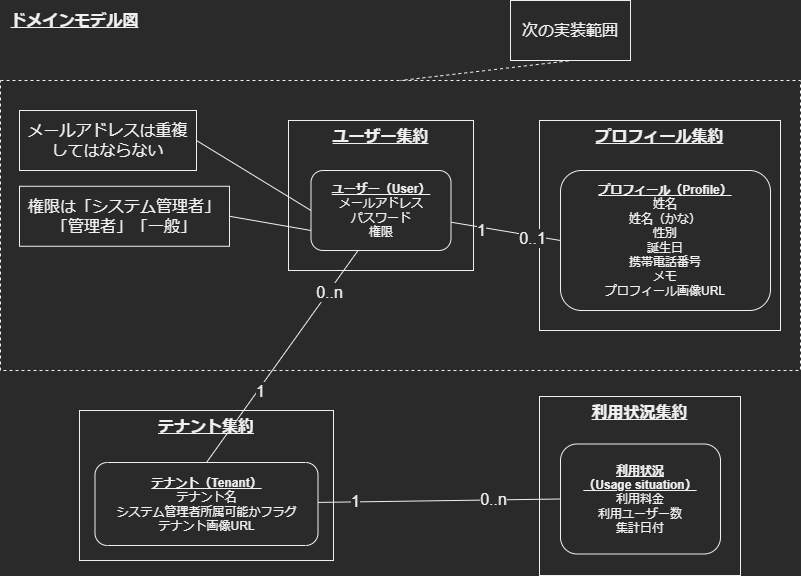

The diagram above was exported from draw.io. Its source (the exported page's mxGraphModel, read from the mxfile embedded in the PNG):
<mxGraphModel dx="595" dy="697" grid="1" gridSize="10" guides="1" tooltips="1" connect="1" arrows="1" fold="1" page="1" pageScale="1" pageWidth="827" pageHeight="1169" math="0" shadow="0">
  <root>
    <mxCell id="WVxhJaxNYqiaH9OCG05g-0" />
    <mxCell id="WVxhJaxNYqiaH9OCG05g-1" parent="WVxhJaxNYqiaH9OCG05g-0" />
    <mxCell id="BGKhlkvPOB45I2mi_yuQ-0" value="" style="rounded=0;whiteSpace=wrap;html=1;fontSize=16;align=center;verticalAlign=middle;dashed=1;fillColor=none;" parent="WVxhJaxNYqiaH9OCG05g-1" vertex="1">
      <mxGeometry x="841" y="90" width="800" height="290" as="geometry" />
    </mxCell>
    <mxCell id="Fo9tsNONUEuuJlrLKCWV-1" value="&lt;b&gt;&lt;u&gt;利用状況集約&lt;/u&gt;&lt;/b&gt;" style="rounded=0;whiteSpace=wrap;html=1;fontSize=16;align=center;verticalAlign=top;" parent="WVxhJaxNYqiaH9OCG05g-1" vertex="1">
      <mxGeometry x="1380" y="406" width="201" height="179" as="geometry" />
    </mxCell>
    <mxCell id="Fo9tsNONUEuuJlrLKCWV-3" value="&lt;u&gt;&lt;b&gt;ユーザー集約&lt;/b&gt;&lt;/u&gt;" style="rounded=0;whiteSpace=wrap;html=1;fontSize=16;align=center;verticalAlign=top;" parent="WVxhJaxNYqiaH9OCG05g-1" vertex="1">
      <mxGeometry x="1129" y="130" width="185" height="150" as="geometry" />
    </mxCell>
    <mxCell id="Fo9tsNONUEuuJlrLKCWV-4" value="&lt;b&gt;&lt;u&gt;テナント集約&lt;/u&gt;&lt;/b&gt;" style="rounded=0;whiteSpace=wrap;html=1;fontSize=16;align=center;verticalAlign=top;" parent="WVxhJaxNYqiaH9OCG05g-1" vertex="1">
      <mxGeometry x="920" y="420" width="254" height="150" as="geometry" />
    </mxCell>
    <mxCell id="Fo9tsNONUEuuJlrLKCWV-5" value="&lt;b&gt;&lt;u&gt;プロフィール集約&lt;/u&gt;&lt;/b&gt;" style="rounded=0;whiteSpace=wrap;html=1;fontSize=16;align=center;verticalAlign=top;" parent="WVxhJaxNYqiaH9OCG05g-1" vertex="1">
      <mxGeometry x="1380" y="130" width="241" height="210" as="geometry" />
    </mxCell>
    <mxCell id="Fo9tsNONUEuuJlrLKCWV-6" value="&lt;b&gt;&lt;font style=&quot;font-size: 16px&quot;&gt;ドメインモデル図&lt;/font&gt;&lt;/b&gt;" style="text;html=1;align=center;verticalAlign=middle;resizable=0;points=[];autosize=1;strokeColor=none;fillColor=none;fontStyle=4" parent="WVxhJaxNYqiaH9OCG05g-1" vertex="1">
      <mxGeometry x="845" y="20" width="140" height="20" as="geometry" />
    </mxCell>
    <mxCell id="Fo9tsNONUEuuJlrLKCWV-7" style="edgeStyle=none;rounded=0;orthogonalLoop=1;jettySize=auto;html=1;entryX=0;entryY=0.5;entryDx=0;entryDy=0;fontSize=16;endArrow=none;endFill=0;" parent="WVxhJaxNYqiaH9OCG05g-1" source="Fo9tsNONUEuuJlrLKCWV-10" target="Fo9tsNONUEuuJlrLKCWV-29" edge="1">
      <mxGeometry relative="1" as="geometry" />
    </mxCell>
    <mxCell id="Fo9tsNONUEuuJlrLKCWV-8" value="1" style="edgeLabel;html=1;align=center;verticalAlign=middle;resizable=0;points=[];fontSize=16;" parent="Fo9tsNONUEuuJlrLKCWV-7" vertex="1" connectable="0">
      <mxGeometry x="-0.4501" y="-3" relative="1" as="geometry">
        <mxPoint as="offset" />
      </mxGeometry>
    </mxCell>
    <mxCell id="Fo9tsNONUEuuJlrLKCWV-9" value="0..1" style="edgeLabel;html=1;align=center;verticalAlign=middle;resizable=0;points=[];fontSize=16;" parent="Fo9tsNONUEuuJlrLKCWV-7" vertex="1" connectable="0">
      <mxGeometry x="0.4857" y="-2" relative="1" as="geometry">
        <mxPoint as="offset" />
      </mxGeometry>
    </mxCell>
    <mxCell id="Fo9tsNONUEuuJlrLKCWV-10" value="&lt;b&gt;&lt;u&gt;ユーザー（User）&lt;/u&gt;&lt;/b&gt;&lt;br&gt;メールアドレス&lt;br&gt;パスワード&lt;br&gt;権限" style="rounded=1;whiteSpace=wrap;html=1;" parent="WVxhJaxNYqiaH9OCG05g-1" vertex="1">
      <mxGeometry x="1151.5" y="180" width="140" height="80" as="geometry" />
    </mxCell>
    <mxCell id="dgWpB7pGbTfhdxQlKCQA-1" style="edgeStyle=none;rounded=0;orthogonalLoop=1;jettySize=auto;html=1;exitX=0;exitY=0.75;exitDx=0;exitDy=0;entryX=1;entryY=0.5;entryDx=0;entryDy=0;fontSize=16;endArrow=none;endFill=0;" parent="WVxhJaxNYqiaH9OCG05g-1" source="Fo9tsNONUEuuJlrLKCWV-10" target="dgWpB7pGbTfhdxQlKCQA-0" edge="1">
      <mxGeometry relative="1" as="geometry">
        <mxPoint x="1094" y="139.00000000000003" as="targetPoint" />
      </mxGeometry>
    </mxCell>
    <mxCell id="Fo9tsNONUEuuJlrLKCWV-15" style="edgeStyle=none;rounded=0;orthogonalLoop=1;jettySize=auto;html=1;entryX=0.336;entryY=1;entryDx=0;entryDy=0;fontSize=16;endArrow=none;endFill=0;exitX=0.5;exitY=0;exitDx=0;exitDy=0;entryPerimeter=0;" parent="WVxhJaxNYqiaH9OCG05g-1" source="Fo9tsNONUEuuJlrLKCWV-24" target="Fo9tsNONUEuuJlrLKCWV-10" edge="1">
      <mxGeometry relative="1" as="geometry" />
    </mxCell>
    <mxCell id="Fo9tsNONUEuuJlrLKCWV-16" value="1" style="edgeLabel;html=1;align=center;verticalAlign=middle;resizable=0;points=[];fontSize=16;" parent="Fo9tsNONUEuuJlrLKCWV-15" vertex="1" connectable="0">
      <mxGeometry x="-0.6318" y="1" relative="1" as="geometry">
        <mxPoint x="26" y="-32" as="offset" />
      </mxGeometry>
    </mxCell>
    <mxCell id="Fo9tsNONUEuuJlrLKCWV-17" value="0..n" style="edgeLabel;html=1;align=center;verticalAlign=middle;resizable=0;points=[];fontSize=16;" parent="Fo9tsNONUEuuJlrLKCWV-15" vertex="1" connectable="0">
      <mxGeometry x="0.6119" y="-1" relative="1" as="geometry">
        <mxPoint as="offset" />
      </mxGeometry>
    </mxCell>
    <mxCell id="Fo9tsNONUEuuJlrLKCWV-21" style="edgeStyle=none;rounded=0;orthogonalLoop=1;jettySize=auto;html=1;entryX=0;entryY=0.5;entryDx=0;entryDy=0;fontSize=16;endArrow=none;endFill=0;" parent="WVxhJaxNYqiaH9OCG05g-1" source="Fo9tsNONUEuuJlrLKCWV-24" target="Fo9tsNONUEuuJlrLKCWV-30" edge="1">
      <mxGeometry relative="1" as="geometry" />
    </mxCell>
    <mxCell id="Fo9tsNONUEuuJlrLKCWV-22" value="1" style="edgeLabel;html=1;align=center;verticalAlign=middle;resizable=0;points=[];fontSize=16;" parent="Fo9tsNONUEuuJlrLKCWV-21" vertex="1" connectable="0">
      <mxGeometry x="-0.6909" y="1" relative="1" as="geometry">
        <mxPoint as="offset" />
      </mxGeometry>
    </mxCell>
    <mxCell id="Fo9tsNONUEuuJlrLKCWV-23" value="0..n" style="edgeLabel;html=1;align=center;verticalAlign=middle;resizable=0;points=[];fontSize=16;" parent="Fo9tsNONUEuuJlrLKCWV-21" vertex="1" connectable="0">
      <mxGeometry x="0.2916" y="1" relative="1" as="geometry">
        <mxPoint x="18" as="offset" />
      </mxGeometry>
    </mxCell>
    <mxCell id="Fo9tsNONUEuuJlrLKCWV-24" value="&lt;b&gt;&lt;u&gt;テナント（Tenant）&lt;/u&gt;&lt;/b&gt;&lt;br&gt;テナント名&lt;br&gt;システム管理者所属可能かフラグ&lt;br&gt;テナント画像URL" style="rounded=1;whiteSpace=wrap;html=1;" parent="WVxhJaxNYqiaH9OCG05g-1" vertex="1">
      <mxGeometry x="935.5" y="472" width="223" height="83" as="geometry" />
    </mxCell>
    <mxCell id="Fo9tsNONUEuuJlrLKCWV-29" value="&lt;b&gt;&lt;u&gt;プロフィール（Profile）&lt;/u&gt;&lt;/b&gt;&lt;br&gt;姓名&lt;br&gt;姓名（かな）&lt;br&gt;性別&lt;br&gt;誕生日&lt;br&gt;携帯電話番号&lt;br&gt;メモ&lt;br&gt;プロフィール画像URL" style="rounded=1;whiteSpace=wrap;html=1;" parent="WVxhJaxNYqiaH9OCG05g-1" vertex="1">
      <mxGeometry x="1401" y="180" width="210" height="140" as="geometry" />
    </mxCell>
    <mxCell id="Fo9tsNONUEuuJlrLKCWV-30" value="&lt;b&gt;&lt;u&gt;利用状況（Usage&amp;nbsp;situation）&lt;/u&gt;&lt;/b&gt;&lt;br&gt;利用料金&lt;br&gt;利用ユーザー数&lt;br&gt;集計日付" style="rounded=1;whiteSpace=wrap;html=1;" parent="WVxhJaxNYqiaH9OCG05g-1" vertex="1">
      <mxGeometry x="1401" y="453.5" width="160" height="110" as="geometry" />
    </mxCell>
    <mxCell id="ps0YYTHfYwszdBdGaU-h-3" style="edgeStyle=none;rounded=0;orthogonalLoop=1;jettySize=auto;html=1;dashed=1;fontSize=16;endArrow=none;endFill=0;exitX=0.583;exitY=0.983;exitDx=0;exitDy=0;exitPerimeter=0;entryX=0.5;entryY=0;entryDx=0;entryDy=0;" parent="WVxhJaxNYqiaH9OCG05g-1" source="ps0YYTHfYwszdBdGaU-h-2" target="BGKhlkvPOB45I2mi_yuQ-0" edge="1">
      <mxGeometry relative="1" as="geometry">
        <mxPoint x="1595.8461538461538" y="80" as="sourcePoint" />
        <mxPoint x="1578.4102564102564" y="100" as="targetPoint" />
      </mxGeometry>
    </mxCell>
    <mxCell id="ps0YYTHfYwszdBdGaU-h-2" value="次の実装範囲" style="rounded=0;whiteSpace=wrap;html=1;fontSize=16;align=center;verticalAlign=middle;" parent="WVxhJaxNYqiaH9OCG05g-1" vertex="1">
      <mxGeometry x="1351" y="10" width="120" height="60" as="geometry" />
    </mxCell>
    <mxCell id="dgWpB7pGbTfhdxQlKCQA-0" value="権限は「システム管理者」「管理者」「一般」" style="rounded=0;whiteSpace=wrap;html=1;fontSize=16;align=center;verticalAlign=middle;" parent="WVxhJaxNYqiaH9OCG05g-1" vertex="1">
      <mxGeometry x="860" y="195.77" width="210" height="60" as="geometry" />
    </mxCell>
    <mxCell id="dgWpB7pGbTfhdxQlKCQA-3" style="edgeStyle=none;rounded=0;orthogonalLoop=1;jettySize=auto;html=1;entryX=0;entryY=0.5;entryDx=0;entryDy=0;fontSize=16;endArrow=none;endFill=0;exitX=1;exitY=0.5;exitDx=0;exitDy=0;" parent="WVxhJaxNYqiaH9OCG05g-1" source="dgWpB7pGbTfhdxQlKCQA-2" target="Fo9tsNONUEuuJlrLKCWV-10" edge="1">
      <mxGeometry relative="1" as="geometry">
        <mxPoint x="1101" y="282.74260273972595" as="sourcePoint" />
      </mxGeometry>
    </mxCell>
    <mxCell id="dgWpB7pGbTfhdxQlKCQA-2" value="メールアドレスは重複してはならない" style="rounded=0;whiteSpace=wrap;html=1;fontSize=16;align=center;verticalAlign=middle;" parent="WVxhJaxNYqiaH9OCG05g-1" vertex="1">
      <mxGeometry x="860" y="120" width="177" height="60" as="geometry" />
    </mxCell>
  </root>
</mxGraphModel>